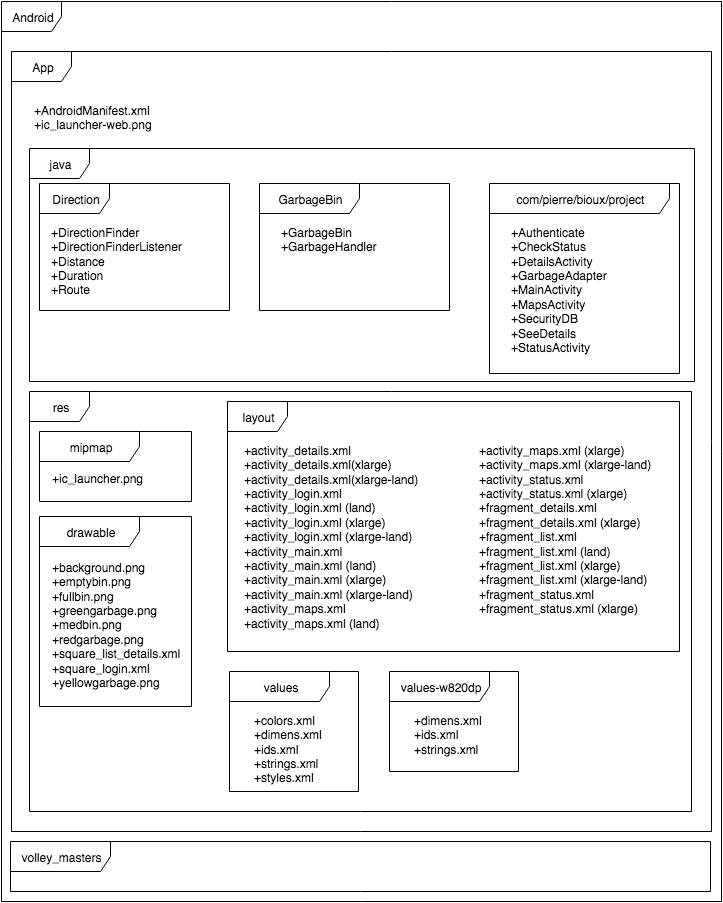

The diagram above was exported from draw.io. Its source (the exported page's mxGraphModel, read from the mxfile embedded in the PNG):
<mxGraphModel dx="1190" dy="1708" grid="1" gridSize="10" guides="1" tooltips="1" connect="1" arrows="1" fold="1" page="1" pageScale="1" pageWidth="826" pageHeight="1169" math="0" shadow="0">
  <root>
    <mxCell id="0" />
    <mxCell id="1" parent="0" />
    <mxCell id="27" value="App" style="shape=umlFrame;whiteSpace=wrap;html=1;" vertex="1" parent="1">
      <mxGeometry x="60" y="10" width="700" height="780" as="geometry" />
    </mxCell>
    <mxCell id="30e8a88ec1c823bc-71" value="Direction" style="shape=umlFrame;whiteSpace=wrap;html=1;width=70;height=30;" vertex="1" parent="1">
      <mxGeometry x="88" y="142" width="190" height="127" as="geometry" />
    </mxCell>
    <mxCell id="30e8a88ec1c823bc-72" value="GarbageBin &lt;br&gt;" style="shape=umlFrame;whiteSpace=wrap;html=1;width=100;height=30;" vertex="1" parent="1">
      <mxGeometry x="308" y="142" width="190" height="127" as="geometry" />
    </mxCell>
    <mxCell id="30e8a88ec1c823bc-73" value="com/pierre/bioux/project" style="shape=umlFrame;whiteSpace=wrap;html=1;width=180;height=30;" vertex="1" parent="1">
      <mxGeometry x="538" y="142" width="190" height="190" as="geometry" />
    </mxCell>
    <mxCell id="30e8a88ec1c823bc-75" value="+DirectionFinder&lt;br&gt;+DirectionFinderListener&lt;br&gt;+Distance&lt;br&gt;+Duration&lt;br&gt;+Route&lt;br&gt;" style="text;html=1;resizable=0;points=[];autosize=1;align=left;verticalAlign=top;spacingTop=-4;" vertex="1" parent="1">
      <mxGeometry x="98" y="182" width="150" height="70" as="geometry" />
    </mxCell>
    <mxCell id="30e8a88ec1c823bc-77" value="+GarbageBin&lt;br&gt;+GarbageHandler&lt;br&gt;" style="text;html=1;resizable=0;points=[];autosize=1;align=left;verticalAlign=top;spacingTop=-4;" vertex="1" parent="1">
      <mxGeometry x="328" y="182" width="110" height="30" as="geometry" />
    </mxCell>
    <mxCell id="30e8a88ec1c823bc-78" value="+Authenticate&lt;br&gt;+CheckStatus&lt;br&gt;+DetailsActivity&lt;br&gt;+GarbageAdapter&lt;br&gt;+MainActivity&lt;br&gt;+MapsActivity&lt;br&gt;+SecurityDB&lt;br&gt;+SeeDetails&lt;br&gt;+StatusActivity&lt;br&gt;" style="text;html=1;resizable=0;points=[];autosize=1;align=left;verticalAlign=top;spacingTop=-4;" vertex="1" parent="1">
      <mxGeometry x="558" y="182" width="110" height="130" as="geometry" />
    </mxCell>
    <mxCell id="30e8a88ec1c823bc-79" value="res" style="shape=umlFrame;whiteSpace=wrap;html=1;" vertex="1" parent="1">
      <mxGeometry x="78" y="350" width="662" height="420" as="geometry" />
    </mxCell>
    <mxCell id="30e8a88ec1c823bc-80" value="layout" style="shape=umlFrame;whiteSpace=wrap;html=1;" vertex="1" parent="1">
      <mxGeometry x="276" y="360" width="452" height="250" as="geometry" />
    </mxCell>
    <mxCell id="30e8a88ec1c823bc-82" value="+activity_details.xml&lt;br&gt;+activity_details.xml(xlarge)&lt;br&gt;+activity_details.xml(xlarge-land)&lt;br&gt;+activity_login.xml&lt;br&gt;+activity_login.xml (land)&lt;br&gt;+activity_login.xml (xlarge)&lt;br&gt;+activity_login.xml (xlarge-land)&lt;br&gt;+activity_main.xml&lt;br&gt;+activity_main.xml (land)&lt;br&gt;+activity_main.xml (xlarge)&lt;br&gt;+activity_main.xml (xlarge-land)&lt;br&gt;+activity_maps.xml&lt;br&gt;+activity_maps.xml (land)&lt;br&gt;&lt;br&gt;&lt;br&gt;" style="text;html=1;resizable=0;points=[];autosize=1;align=left;verticalAlign=top;spacingTop=-4;" vertex="1" parent="1">
      <mxGeometry x="291" y="400" width="190" height="210" as="geometry" />
    </mxCell>
    <mxCell id="382ecf66b8fa25e1-27" value="+activity_maps.xml (xlarge)&lt;br&gt;+activity_maps.xml (xlarge-land)&lt;br&gt;+activity_status.xml&lt;br&gt;+activity_status.xml (xlarge)&lt;br&gt;+fragment_details.xml&lt;br&gt;+fragment_details.xml (xlarge)&lt;br&gt;+fragment_list.xml&lt;br&gt;+fragment_list.xml (land)&lt;br&gt;+fragment_list.xml (xlarge)&lt;br&gt;+fragment_list.xml (xlarge-land)&lt;br&gt;+fragment_status.xml&lt;br&gt;+fragment_status.xml (xlarge)" style="text;html=1;resizable=0;points=[];autosize=1;align=left;verticalAlign=top;spacingTop=-4;" vertex="1" parent="1">
      <mxGeometry x="526" y="400" width="190" height="170" as="geometry" />
    </mxCell>
    <mxCell id="382ecf66b8fa25e1-29" value="mipmap" style="shape=umlFrame;whiteSpace=wrap;html=1;width=100;height=30;" vertex="1" parent="1">
      <mxGeometry x="88" y="390" width="152" height="70" as="geometry" />
    </mxCell>
    <mxCell id="382ecf66b8fa25e1-30" value="drawable" style="shape=umlFrame;whiteSpace=wrap;html=1;width=100;height=30;" vertex="1" parent="1">
      <mxGeometry x="88" y="475" width="152" height="190" as="geometry" />
    </mxCell>
    <mxCell id="382ecf66b8fa25e1-32" value="values" style="shape=umlFrame;whiteSpace=wrap;html=1;width=100;height=30;" vertex="1" parent="1">
      <mxGeometry x="278" y="630" width="129" height="120" as="geometry" />
    </mxCell>
    <mxCell id="382ecf66b8fa25e1-34" value="+background.png&lt;br&gt;+emptybin.png&lt;br&gt;+fullbin.png&lt;br&gt;+greengarbage.png&lt;br&gt;+medbin.png&lt;br&gt;+redgarbage.png&lt;br&gt;+square_list_details.xml&lt;br&gt;+square_login.xml&lt;br&gt;+yellowgarbage.png&lt;br&gt;" style="text;html=1;resizable=0;points=[];autosize=1;align=left;verticalAlign=top;spacingTop=-4;" vertex="1" parent="1">
      <mxGeometry x="99" y="517" width="140" height="130" as="geometry" />
    </mxCell>
    <mxCell id="382ecf66b8fa25e1-35" value="+ic_launcher.png" style="text;html=1;resizable=0;points=[];autosize=1;align=left;verticalAlign=top;spacingTop=-4;" vertex="1" parent="1">
      <mxGeometry x="99" y="428" width="110" height="20" as="geometry" />
    </mxCell>
    <mxCell id="382ecf66b8fa25e1-36" value="+colors.xml&lt;br&gt;+dimens.xml&lt;br&gt;+ids.xml&lt;br&gt;+strings.xml&lt;br&gt;+styles.xml&lt;br&gt;" style="text;html=1;resizable=0;points=[];autosize=1;align=left;verticalAlign=top;spacingTop=-4;" vertex="1" parent="1">
      <mxGeometry x="301" y="670" width="80" height="70" as="geometry" />
    </mxCell>
    <mxCell id="382ecf66b8fa25e1-37" value="values-w820dp" style="shape=umlFrame;whiteSpace=wrap;html=1;width=100;height=30;" vertex="1" parent="1">
      <mxGeometry x="438" y="630" width="129" height="100" as="geometry" />
    </mxCell>
    <mxCell id="382ecf66b8fa25e1-38" value="+dimens.xml&lt;br&gt;+ids.xml&lt;br&gt;+strings.xml&lt;br&gt;" style="text;html=1;resizable=0;points=[];autosize=1;align=left;verticalAlign=top;spacingTop=-4;" vertex="1" parent="1">
      <mxGeometry x="461" y="670" width="80" height="40" as="geometry" />
    </mxCell>
    <mxCell id="382ecf66b8fa25e1-39" value="java" style="shape=umlFrame;whiteSpace=wrap;html=1;" vertex="1" parent="1">
      <mxGeometry x="78" y="107" width="665" height="233" as="geometry" />
    </mxCell>
    <mxCell id="382ecf66b8fa25e1-40" value="+AndroidManifest.xml&lt;br&gt;+ic_launcher-web.png&lt;br&gt;" style="text;html=1;resizable=0;points=[];autosize=1;align=left;verticalAlign=top;spacingTop=-4;" vertex="1" parent="1">
      <mxGeometry x="81" y="60" width="130" height="30" as="geometry" />
    </mxCell>
    <mxCell id="1c578df1eaed7efa-27" value="Android" style="shape=umlFrame;whiteSpace=wrap;html=1;" vertex="1" parent="1">
      <mxGeometry x="50" y="-40" width="720" height="900" as="geometry" />
    </mxCell>
    <mxCell id="1c578df1eaed7efa-28" value="volley_masters" style="shape=umlFrame;whiteSpace=wrap;html=1;width=100;height=30;" vertex="1" parent="1">
      <mxGeometry x="59" y="800" width="700" height="50" as="geometry" />
    </mxCell>
  </root>
</mxGraphModel>